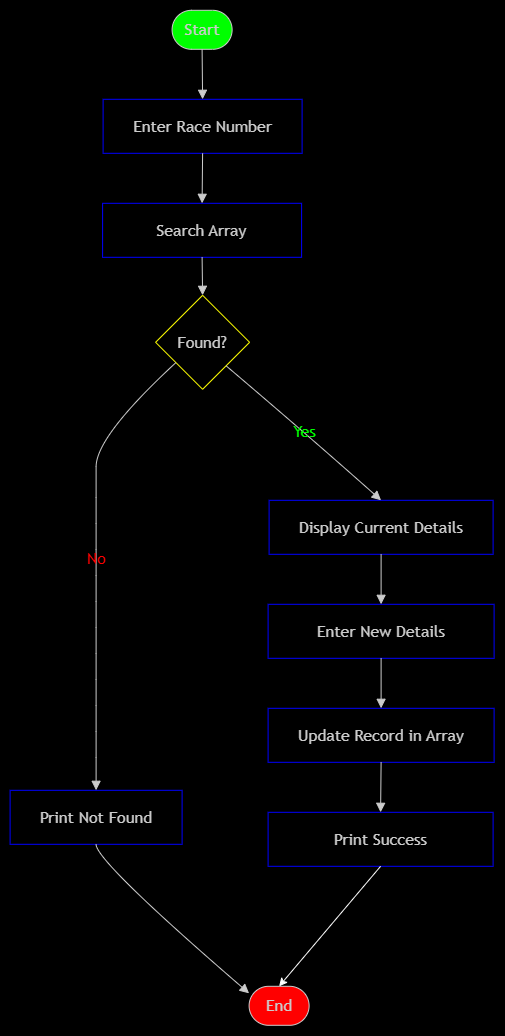

The diagram above was exported from draw.io. Its source (the exported page's mxGraphModel, read from the mxfile embedded in the PNG):
<mxGraphModel dx="1893" dy="1040" grid="0" gridSize="10" guides="1" tooltips="1" connect="1" arrows="1" fold="1" page="1" pageScale="1" pageWidth="850" pageHeight="1100" background="light-dark(#FFFFFF,#000000)" math="0" shadow="0">
  <root>
    <mxCell id="0" />
    <mxCell id="1" parent="0" />
    <UserObject label="" mermaidData="{&#10;  &quot;data&quot;: &quot;flowchart TD\n    A([Start]) --&gt; B[Enter Race Number]\n    B --&gt; C[Search Array]\n    C --&gt; D{Found?}\n    D --&gt;|No| E[Print Not Found]\n    E --&gt; F([End])\n    D --&gt;|Yes| G[Display Current Details]\n    G --&gt; H[Enter New Details]\n    H --&gt; I[Update Record in Array]\n    I --&gt; J[Print Success]\n    J --&gt; F&quot;,&#10;  &quot;config&quot;: null&#10;}" id="5XTCLSxEd9B90awqhTCS-220">
      <mxCell connectable="0" parent="1" style="group;transparentBounds=1;editIcon=1;lockedGroup=0;groupPadding=10;" vertex="1">
        <mxGeometry height="1598" width="523" as="geometry" />
      </mxCell>
    </UserObject>
    <UserObject label="Start" mermaidId="n:A" mermaidBaseStyle="html=1;rounded=1;whiteSpace=wrap;arcSize=50;strokeWidth=1;fillColor=light-dark(#ECECFF,#1f2020);strokeColor=light-dark(#9370DB,#cccccc);fontColor=light-dark(#333333,#cccccc);fontFamily=Trebuchet MS,Verdana,Arial,sans-serif;fontSize=16;" mermaidBaseValue="Start" id="5XTCLSxEd9B90awqhTCS-221">
      <mxCell parent="5XTCLSxEd9B90awqhTCS-220" style="html=1;rounded=1;whiteSpace=wrap;arcSize=50;strokeWidth=1;fillColor=light-dark(#333333,#00FF00);strokeColor=light-dark(#9370DB,#cccccc);fontColor=light-dark(#333333,#cccccc);fontFamily=Trebuchet MS,Verdana,Arial,sans-serif;fontSize=16;" vertex="1">
        <mxGeometry height="39" width="60" x="192" y="732" as="geometry" />
      </mxCell>
    </UserObject>
    <UserObject label="Enter Race Number" mermaidId="n:B" mermaidBaseStyle="html=1;whiteSpace=wrap;strokeWidth=1;fillColor=light-dark(#ECECFF,#1f2020);strokeColor=light-dark(#9370DB,#cccccc);fontColor=light-dark(#333333,#cccccc);fontFamily=Trebuchet MS,Verdana,Arial,sans-serif;fontSize=16;" mermaidBaseValue="Enter Race Number" id="5XTCLSxEd9B90awqhTCS-222">
      <mxCell parent="5XTCLSxEd9B90awqhTCS-220" style="html=1;whiteSpace=wrap;strokeWidth=1;fillColor=none;strokeColor=light-dark(#0000FF,#0000FF);fontColor=light-dark(#333333,#cccccc);fontFamily=Trebuchet MS,Verdana,Arial,sans-serif;fontSize=16;" vertex="1">
        <mxGeometry height="54" width="199" x="123" y="821" as="geometry" />
      </mxCell>
    </UserObject>
    <UserObject label="Search Array" mermaidId="n:C" mermaidBaseStyle="html=1;whiteSpace=wrap;strokeWidth=1;fillColor=light-dark(#ECECFF,#1f2020);strokeColor=light-dark(#9370DB,#cccccc);fontColor=light-dark(#333333,#cccccc);fontFamily=Trebuchet MS,Verdana,Arial,sans-serif;fontSize=16;" mermaidBaseValue="Search Array" id="5XTCLSxEd9B90awqhTCS-223">
      <mxCell parent="5XTCLSxEd9B90awqhTCS-220" style="html=1;whiteSpace=wrap;strokeWidth=1;fillColor=none;strokeColor=light-dark(#0000FF,#0000FF);fontColor=light-dark(#333333,#cccccc);fontFamily=Trebuchet MS,Verdana,Arial,sans-serif;fontSize=16;" vertex="1">
        <mxGeometry height="54" width="199" x="122.5" y="925" as="geometry" />
      </mxCell>
    </UserObject>
    <UserObject label="Found?" mermaidId="n:D" mermaidBaseStyle="rhombus;html=1;strokeWidth=1;whiteSpace=wrap;fillColor=light-dark(#ECECFF,#1f2020);strokeColor=light-dark(#9370DB,#cccccc);fontColor=light-dark(#333333,#cccccc);fontFamily=Trebuchet MS,Verdana,Arial,sans-serif;fontSize=16;" mermaidBaseValue="Found?" id="5XTCLSxEd9B90awqhTCS-224">
      <mxCell parent="5XTCLSxEd9B90awqhTCS-220" style="rhombus;html=1;strokeWidth=1;whiteSpace=wrap;fillColor=none;strokeColor=light-dark(#9370DB,#FFFF00);fontColor=light-dark(#333333,#cccccc);fontFamily=Trebuchet MS,Verdana,Arial,sans-serif;fontSize=16;" vertex="1">
        <mxGeometry height="94" width="94" x="175.5" y="1017" as="geometry" />
      </mxCell>
    </UserObject>
    <UserObject label="Print Not Found" mermaidId="n:E" mermaidBaseStyle="html=1;whiteSpace=wrap;strokeWidth=1;fillColor=light-dark(#ECECFF,#1f2020);strokeColor=light-dark(#9370DB,#cccccc);fontColor=light-dark(#333333,#cccccc);fontFamily=Trebuchet MS,Verdana,Arial,sans-serif;fontSize=16;" mermaidBaseValue="Print Not Found" id="5XTCLSxEd9B90awqhTCS-225">
      <mxCell parent="5XTCLSxEd9B90awqhTCS-220" style="html=1;whiteSpace=wrap;strokeWidth=1;fillColor=none;strokeColor=light-dark(#0000FF,#0000FF);fontColor=light-dark(#333333,#cccccc);fontFamily=Trebuchet MS,Verdana,Arial,sans-serif;fontSize=16;" vertex="1">
        <mxGeometry height="54" width="172" x="30" y="1512" as="geometry" />
      </mxCell>
    </UserObject>
    <UserObject label="End" mermaidId="n:F" mermaidBaseStyle="html=1;rounded=1;whiteSpace=wrap;arcSize=50;strokeWidth=1;fillColor=light-dark(#ECECFF,#1f2020);strokeColor=light-dark(#9370DB,#cccccc);fontColor=light-dark(#333333,#cccccc);fontFamily=Trebuchet MS,Verdana,Arial,sans-serif;fontSize=16;" mermaidBaseValue="End" id="5XTCLSxEd9B90awqhTCS-226">
      <mxCell parent="5XTCLSxEd9B90awqhTCS-220" style="html=1;rounded=1;whiteSpace=wrap;arcSize=50;strokeWidth=1;fillColor=light-dark(#333333,#FF0000);strokeColor=light-dark(#9370DB,#cccccc);fontColor=light-dark(#333333,#cccccc);fontFamily=Trebuchet MS,Verdana,Arial,sans-serif;fontSize=16;" vertex="1">
        <mxGeometry height="39" width="60" x="269" y="1708" as="geometry" />
      </mxCell>
    </UserObject>
    <UserObject label="Display Current Details" mermaidId="n:G" mermaidBaseStyle="html=1;whiteSpace=wrap;strokeWidth=1;fillColor=light-dark(#ECECFF,#1f2020);strokeColor=light-dark(#9370DB,#cccccc);fontColor=light-dark(#333333,#cccccc);fontFamily=Trebuchet MS,Verdana,Arial,sans-serif;fontSize=16;" mermaidBaseValue="Display Current Details" id="5XTCLSxEd9B90awqhTCS-227">
      <mxCell parent="5XTCLSxEd9B90awqhTCS-220" style="html=1;whiteSpace=wrap;strokeWidth=1;fillColor=none;strokeColor=light-dark(#0000FF,#0000FF);fontColor=light-dark(#333333,#cccccc);fontFamily=Trebuchet MS,Verdana,Arial,sans-serif;fontSize=16;" vertex="1">
        <mxGeometry height="54" width="224" x="289" y="1222" as="geometry" />
      </mxCell>
    </UserObject>
    <UserObject label="Enter New Details" mermaidId="n:H" mermaidBaseStyle="html=1;whiteSpace=wrap;strokeWidth=1;fillColor=light-dark(#ECECFF,#1f2020);strokeColor=light-dark(#9370DB,#cccccc);fontColor=light-dark(#333333,#cccccc);fontFamily=Trebuchet MS,Verdana,Arial,sans-serif;fontSize=16;" mermaidBaseValue="Enter New Details" id="5XTCLSxEd9B90awqhTCS-228">
      <mxCell parent="5XTCLSxEd9B90awqhTCS-220" style="html=1;whiteSpace=wrap;strokeWidth=1;fillColor=none;strokeColor=light-dark(#0000FF,#0000FF);fontColor=light-dark(#333333,#cccccc);fontFamily=Trebuchet MS,Verdana,Arial,sans-serif;fontSize=16;" vertex="1">
        <mxGeometry height="54" width="226" x="288" y="1326" as="geometry" />
      </mxCell>
    </UserObject>
    <UserObject label="Update Record in Array" mermaidId="n:I" mermaidBaseStyle="html=1;whiteSpace=wrap;strokeWidth=1;fillColor=light-dark(#ECECFF,#1f2020);strokeColor=light-dark(#9370DB,#cccccc);fontColor=light-dark(#333333,#cccccc);fontFamily=Trebuchet MS,Verdana,Arial,sans-serif;fontSize=16;" mermaidBaseValue="Update Record in Array" id="5XTCLSxEd9B90awqhTCS-229">
      <mxCell parent="5XTCLSxEd9B90awqhTCS-220" style="html=1;whiteSpace=wrap;strokeWidth=1;fillColor=none;strokeColor=light-dark(#0000FF,#0000FF);fontColor=light-dark(#333333,#cccccc);fontFamily=Trebuchet MS,Verdana,Arial,sans-serif;fontSize=16;" vertex="1">
        <mxGeometry height="54" width="226" x="288" y="1430" as="geometry" />
      </mxCell>
    </UserObject>
    <UserObject label="Print Success" mermaidId="n:J" mermaidBaseStyle="html=1;whiteSpace=wrap;strokeWidth=1;fillColor=light-dark(#ECECFF,#1f2020);strokeColor=light-dark(#9370DB,#cccccc);fontColor=light-dark(#333333,#cccccc);fontFamily=Trebuchet MS,Verdana,Arial,sans-serif;fontSize=16;" mermaidBaseValue="Print Success" id="5XTCLSxEd9B90awqhTCS-230">
      <mxCell parent="5XTCLSxEd9B90awqhTCS-220" style="html=1;whiteSpace=wrap;strokeWidth=1;fillColor=none;strokeColor=light-dark(#0000FF,#0000FF);fontColor=light-dark(#333333,#cccccc);fontFamily=Trebuchet MS,Verdana,Arial,sans-serif;fontSize=16;" vertex="1">
        <mxGeometry height="54" width="225" x="288" y="1534" as="geometry" />
      </mxCell>
    </UserObject>
    <UserObject label="" mermaidId="e:A-&gt;B#0" mermaidBaseStyle="curved=1;startArrow=none;endArrow=block;endSize=7;strokeColor=light-dark(#333333,#cccccc);exitX=0.5;exitY=1;entryX=0.5;entryY=0;" mermaidBaseValue="" id="5XTCLSxEd9B90awqhTCS-231">
      <mxCell edge="1" parent="5XTCLSxEd9B90awqhTCS-220" source="5XTCLSxEd9B90awqhTCS-221" style="curved=1;startArrow=none;endArrow=block;endSize=7;strokeColor=light-dark(#333333,#cccccc);exitX=0.5;exitY=1;entryX=0.5;entryY=0;rounded=0;" target="5XTCLSxEd9B90awqhTCS-222">
        <mxGeometry relative="1" as="geometry">
          <Array as="points" />
        </mxGeometry>
      </mxCell>
    </UserObject>
    <UserObject label="" mermaidId="e:B-&gt;C#0" mermaidBaseStyle="curved=1;startArrow=none;endArrow=block;endSize=7;strokeColor=light-dark(#333333,#cccccc);exitX=0.5;exitY=1;entryX=0.5;entryY=0;" mermaidBaseValue="" id="5XTCLSxEd9B90awqhTCS-232">
      <mxCell edge="1" parent="5XTCLSxEd9B90awqhTCS-220" source="5XTCLSxEd9B90awqhTCS-222" style="curved=1;startArrow=none;endArrow=block;endSize=7;strokeColor=light-dark(#333333,#cccccc);exitX=0.5;exitY=1;entryX=0.5;entryY=0;rounded=0;" target="5XTCLSxEd9B90awqhTCS-223">
        <mxGeometry relative="1" as="geometry">
          <Array as="points" />
        </mxGeometry>
      </mxCell>
    </UserObject>
    <UserObject label="" mermaidId="e:C-&gt;D#0" mermaidBaseStyle="curved=1;startArrow=none;endArrow=block;endSize=7;strokeColor=light-dark(#333333,#cccccc);exitX=0.5;exitY=1;entryX=0.5;entryY=0;" mermaidBaseValue="" id="5XTCLSxEd9B90awqhTCS-233">
      <mxCell edge="1" parent="5XTCLSxEd9B90awqhTCS-220" source="5XTCLSxEd9B90awqhTCS-223" style="curved=1;startArrow=none;endArrow=block;endSize=7;strokeColor=light-dark(#333333,#cccccc);exitX=0.5;exitY=1;entryX=0.5;entryY=0;rounded=0;" target="5XTCLSxEd9B90awqhTCS-224">
        <mxGeometry relative="1" as="geometry">
          <Array as="points" />
        </mxGeometry>
      </mxCell>
    </UserObject>
    <UserObject label="No" mermaidId="e:D-&gt;E#0" mermaidBaseStyle="curved=1;startArrow=none;endArrow=block;endSize=7;strokeColor=light-dark(#333333,#cccccc);html=1;fontSize=16;labelBackgroundColor=light-dark(#E8E8E88D,#2a2a2a8D);fontFamily=Trebuchet MS,Verdana,Arial,sans-serif;fontColor=light-dark(#333333,#cccccc);exitX=0;exitY=0.88;entryX=0.5;entryY=0;" mermaidBaseValue="No" id="5XTCLSxEd9B90awqhTCS-234">
      <mxCell edge="1" parent="5XTCLSxEd9B90awqhTCS-220" source="5XTCLSxEd9B90awqhTCS-224" style="curved=1;startArrow=none;endArrow=block;endSize=7;strokeColor=light-dark(#333333,#cccccc);html=1;fontSize=16;labelBackgroundColor=none;fontFamily=Trebuchet MS,Verdana,Arial,sans-serif;fontColor=light-dark(#333333,#FF0000);exitX=0;exitY=0.88;entryX=0.5;entryY=0;rounded=0;" target="5XTCLSxEd9B90awqhTCS-225">
        <mxGeometry relative="1" as="geometry">
          <Array as="points">
            <mxPoint x="116" y="1158" />
            <mxPoint x="116" y="1219" />
            <mxPoint x="116" y="1271" />
            <mxPoint x="116" y="1323" />
            <mxPoint x="116" y="1375" />
            <mxPoint x="116" y="1427" />
            <mxPoint x="116" y="1479" />
          </Array>
        </mxGeometry>
      </mxCell>
    </UserObject>
    <UserObject label="" mermaidId="e:E-&gt;F#0" mermaidBaseStyle="curved=1;startArrow=none;endArrow=block;endSize=7;strokeColor=light-dark(#333333,#cccccc);exitX=0.5;exitY=1;entryX=0;entryY=0.18;" mermaidBaseValue="" id="5XTCLSxEd9B90awqhTCS-235">
      <mxCell edge="1" parent="5XTCLSxEd9B90awqhTCS-220" source="5XTCLSxEd9B90awqhTCS-225" style="curved=1;startArrow=none;endArrow=block;endSize=7;strokeColor=light-dark(#333333,#cccccc);exitX=0.5;exitY=1;entryX=0;entryY=0.18;rounded=0;" target="5XTCLSxEd9B90awqhTCS-226">
        <mxGeometry relative="1" as="geometry">
          <Array as="points">
            <mxPoint x="116" y="1583" />
          </Array>
        </mxGeometry>
      </mxCell>
    </UserObject>
    <UserObject label="Yes" mermaidId="e:D-&gt;G#0" mermaidBaseStyle="curved=1;startArrow=none;endArrow=block;endSize=7;strokeColor=light-dark(#333333,#cccccc);html=1;fontSize=16;labelBackgroundColor=light-dark(#E8E8E88D,#2a2a2a8D);fontFamily=Trebuchet MS,Verdana,Arial,sans-serif;fontColor=light-dark(#333333,#cccccc);exitX=1;exitY=0.88;entryX=0.5;entryY=0;" mermaidBaseValue="Yes" id="5XTCLSxEd9B90awqhTCS-236">
      <mxCell edge="1" parent="5XTCLSxEd9B90awqhTCS-220" source="5XTCLSxEd9B90awqhTCS-224" style="curved=1;startArrow=none;endArrow=block;endSize=7;strokeColor=light-dark(#333333,#cccccc);html=1;fontSize=16;labelBackgroundColor=none;fontFamily=Trebuchet MS,Verdana,Arial,sans-serif;fontColor=light-dark(#333333,#00FF00);exitX=1;exitY=1;entryX=0.5;entryY=0;rounded=0;exitDx=0;exitDy=0;" target="5XTCLSxEd9B90awqhTCS-227">
        <mxGeometry relative="1" as="geometry">
          <Array as="points">
            <mxPoint x="329" y="1158" />
          </Array>
        </mxGeometry>
      </mxCell>
    </UserObject>
    <UserObject label="" mermaidId="e:G-&gt;H#0" mermaidBaseStyle="curved=1;startArrow=none;endArrow=block;endSize=7;strokeColor=light-dark(#333333,#cccccc);exitX=0.5;exitY=1;entryX=0.5;entryY=0;" mermaidBaseValue="" id="5XTCLSxEd9B90awqhTCS-237">
      <mxCell edge="1" parent="5XTCLSxEd9B90awqhTCS-220" source="5XTCLSxEd9B90awqhTCS-227" style="curved=1;startArrow=none;endArrow=block;endSize=7;strokeColor=light-dark(#333333,#cccccc);exitX=0.5;exitY=1;entryX=0.5;entryY=0;rounded=0;" target="5XTCLSxEd9B90awqhTCS-228">
        <mxGeometry relative="1" as="geometry">
          <Array as="points" />
        </mxGeometry>
      </mxCell>
    </UserObject>
    <UserObject label="" mermaidId="e:H-&gt;I#0" mermaidBaseStyle="curved=1;startArrow=none;endArrow=block;endSize=7;strokeColor=light-dark(#333333,#cccccc);exitX=0.5;exitY=1;entryX=0.5;entryY=0;" mermaidBaseValue="" id="5XTCLSxEd9B90awqhTCS-238">
      <mxCell edge="1" parent="5XTCLSxEd9B90awqhTCS-220" source="5XTCLSxEd9B90awqhTCS-228" style="curved=1;startArrow=none;endArrow=block;endSize=7;strokeColor=light-dark(#333333,#cccccc);exitX=0.5;exitY=1;entryX=0.5;entryY=0;rounded=0;" target="5XTCLSxEd9B90awqhTCS-229">
        <mxGeometry relative="1" as="geometry">
          <Array as="points" />
        </mxGeometry>
      </mxCell>
    </UserObject>
    <UserObject label="" mermaidId="e:I-&gt;J#0" mermaidBaseStyle="curved=1;startArrow=none;endArrow=block;endSize=7;strokeColor=light-dark(#333333,#cccccc);exitX=0.5;exitY=1;entryX=0.5;entryY=0;" mermaidBaseValue="" id="5XTCLSxEd9B90awqhTCS-239">
      <mxCell edge="1" parent="5XTCLSxEd9B90awqhTCS-220" source="5XTCLSxEd9B90awqhTCS-229" style="curved=1;startArrow=none;endArrow=block;endSize=7;strokeColor=light-dark(#333333,#cccccc);exitX=0.5;exitY=1;entryX=0.5;entryY=0;rounded=0;" target="5XTCLSxEd9B90awqhTCS-230">
        <mxGeometry relative="1" as="geometry">
          <Array as="points" />
        </mxGeometry>
      </mxCell>
    </UserObject>
    <mxCell id="5XTCLSxEd9B90awqhTCS-242" edge="1" parent="5XTCLSxEd9B90awqhTCS-220" source="5XTCLSxEd9B90awqhTCS-230" style="endArrow=classic;html=1;rounded=0;exitX=0.5;exitY=1;exitDx=0;exitDy=0;entryX=0.5;entryY=0;entryDx=0;entryDy=0;" target="5XTCLSxEd9B90awqhTCS-226" value="">
      <mxGeometry height="50" relative="1" width="50" as="geometry">
        <mxPoint x="511" y="1461" as="sourcePoint" />
        <mxPoint x="561" y="1411" as="targetPoint" />
      </mxGeometry>
    </mxCell>
  </root>
</mxGraphModel>